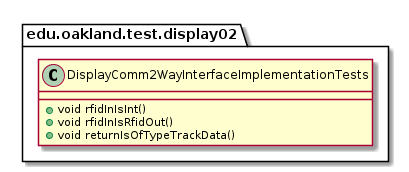

The diagram above was rendered by PlantUML. Its source (embedded in the PNG):
@startuml DisplayComm2WayInterfaceImplementationTests

package edu.oakland.test.display02 {
    class DisplayComm2WayInterfaceImplementationTests {
        + void rfidInIsInt()
        + void rfidInIsRfidOut()
        + void returnIsOfTypeTrackData()
    }
}

@enduml